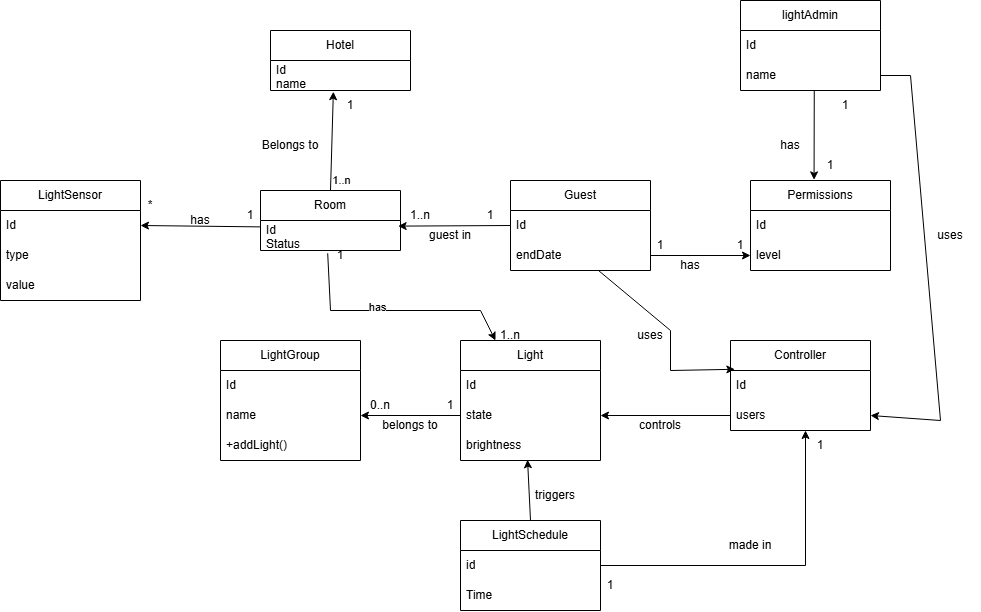

The diagram above was exported from draw.io. Its source (the exported page's mxGraphModel, read from the mxfile embedded in the PNG):
<mxGraphModel dx="2153" dy="659" grid="1" gridSize="10" guides="1" tooltips="1" connect="1" arrows="1" fold="1" page="1" pageScale="1" pageWidth="850" pageHeight="1100" background="#FFFFFF" math="0" shadow="0">
  <root>
    <mxCell id="0" />
    <mxCell id="1" parent="0" />
    <mxCell id="LyduAtQ5JhE_To4H_pR6-1" parent="1" style="swimlane;fontStyle=0;childLayout=stackLayout;horizontal=1;startSize=30;horizontalStack=0;resizeParent=1;resizeParentMax=0;resizeLast=0;collapsible=1;marginBottom=0;whiteSpace=wrap;html=1;" value="Room" vertex="1">
      <mxGeometry height="60" width="140" x="130" y="240" as="geometry" />
    </mxCell>
    <mxCell id="LyduAtQ5JhE_To4H_pR6-2" parent="LyduAtQ5JhE_To4H_pR6-1" style="text;strokeColor=none;fillColor=none;align=left;verticalAlign=middle;spacingLeft=4;spacingRight=4;overflow=hidden;points=[[0,0.5],[1,0.5]];portConstraint=eastwest;rotatable=0;whiteSpace=wrap;html=1;" value="Id&lt;div&gt;Status&lt;/div&gt;" vertex="1">
      <mxGeometry height="30" width="140" y="30" as="geometry" />
    </mxCell>
    <mxCell id="LyduAtQ5JhE_To4H_pR6-5" parent="1" style="swimlane;fontStyle=0;childLayout=stackLayout;horizontal=1;startSize=30;horizontalStack=0;resizeParent=1;resizeParentMax=0;resizeLast=0;collapsible=1;marginBottom=0;whiteSpace=wrap;html=1;" value="Hotel" vertex="1">
      <mxGeometry height="60" width="140" x="140" y="80" as="geometry" />
    </mxCell>
    <mxCell id="LyduAtQ5JhE_To4H_pR6-6" parent="LyduAtQ5JhE_To4H_pR6-5" style="text;strokeColor=none;fillColor=none;align=left;verticalAlign=middle;spacingLeft=4;spacingRight=4;overflow=hidden;points=[[0,0.5],[1,0.5]];portConstraint=eastwest;rotatable=0;whiteSpace=wrap;html=1;" value="Id&lt;div&gt;name&lt;/div&gt;" vertex="1">
      <mxGeometry height="30" width="140" y="30" as="geometry" />
    </mxCell>
    <mxCell id="LyduAtQ5JhE_To4H_pR6-9" parent="1" style="swimlane;fontStyle=0;childLayout=stackLayout;horizontal=1;startSize=30;horizontalStack=0;resizeParent=1;resizeParentMax=0;resizeLast=0;collapsible=1;marginBottom=0;whiteSpace=wrap;html=1;" value="lightAdmin" vertex="1">
      <mxGeometry height="90" width="140" x="610" y="50" as="geometry" />
    </mxCell>
    <mxCell id="LyduAtQ5JhE_To4H_pR6-10" parent="LyduAtQ5JhE_To4H_pR6-9" style="text;strokeColor=none;fillColor=none;align=left;verticalAlign=middle;spacingLeft=4;spacingRight=4;overflow=hidden;points=[[0,0.5],[1,0.5]];portConstraint=eastwest;rotatable=0;whiteSpace=wrap;html=1;" value="Id" vertex="1">
      <mxGeometry height="30" width="140" y="30" as="geometry" />
    </mxCell>
    <mxCell id="LyduAtQ5JhE_To4H_pR6-11" parent="LyduAtQ5JhE_To4H_pR6-9" style="text;strokeColor=none;fillColor=none;align=left;verticalAlign=middle;spacingLeft=4;spacingRight=4;overflow=hidden;points=[[0,0.5],[1,0.5]];portConstraint=eastwest;rotatable=0;whiteSpace=wrap;html=1;" value="name" vertex="1">
      <mxGeometry height="30" width="140" y="60" as="geometry" />
    </mxCell>
    <mxCell id="LyduAtQ5JhE_To4H_pR6-13" parent="1" style="swimlane;fontStyle=0;childLayout=stackLayout;horizontal=1;startSize=30;horizontalStack=0;resizeParent=1;resizeParentMax=0;resizeLast=0;collapsible=1;marginBottom=0;whiteSpace=wrap;html=1;" value="Permissions" vertex="1">
      <mxGeometry height="90" width="140" x="620" y="230" as="geometry" />
    </mxCell>
    <mxCell id="LyduAtQ5JhE_To4H_pR6-14" parent="LyduAtQ5JhE_To4H_pR6-13" style="text;strokeColor=none;fillColor=none;align=left;verticalAlign=middle;spacingLeft=4;spacingRight=4;overflow=hidden;points=[[0,0.5],[1,0.5]];portConstraint=eastwest;rotatable=0;whiteSpace=wrap;html=1;" value="Id" vertex="1">
      <mxGeometry height="30" width="140" y="30" as="geometry" />
    </mxCell>
    <mxCell id="LyduAtQ5JhE_To4H_pR6-15" parent="LyduAtQ5JhE_To4H_pR6-13" style="text;strokeColor=none;fillColor=none;align=left;verticalAlign=middle;spacingLeft=4;spacingRight=4;overflow=hidden;points=[[0,0.5],[1,0.5]];portConstraint=eastwest;rotatable=0;whiteSpace=wrap;html=1;" value="level" vertex="1">
      <mxGeometry height="30" width="140" y="60" as="geometry" />
    </mxCell>
    <mxCell id="LyduAtQ5JhE_To4H_pR6-17" parent="1" style="swimlane;fontStyle=0;childLayout=stackLayout;horizontal=1;startSize=30;horizontalStack=0;resizeParent=1;resizeParentMax=0;resizeLast=0;collapsible=1;marginBottom=0;whiteSpace=wrap;html=1;" value="LightGroup" vertex="1">
      <mxGeometry height="120" width="140" x="90" y="390" as="geometry" />
    </mxCell>
    <mxCell id="LyduAtQ5JhE_To4H_pR6-18" parent="LyduAtQ5JhE_To4H_pR6-17" style="text;strokeColor=none;fillColor=none;align=left;verticalAlign=middle;spacingLeft=4;spacingRight=4;overflow=hidden;points=[[0,0.5],[1,0.5]];portConstraint=eastwest;rotatable=0;whiteSpace=wrap;html=1;" value="Id" vertex="1">
      <mxGeometry height="30" width="140" y="30" as="geometry" />
    </mxCell>
    <mxCell id="LyduAtQ5JhE_To4H_pR6-19" parent="LyduAtQ5JhE_To4H_pR6-17" style="text;strokeColor=none;fillColor=none;align=left;verticalAlign=middle;spacingLeft=4;spacingRight=4;overflow=hidden;points=[[0,0.5],[1,0.5]];portConstraint=eastwest;rotatable=0;whiteSpace=wrap;html=1;" value="name" vertex="1">
      <mxGeometry height="30" width="140" y="60" as="geometry" />
    </mxCell>
    <mxCell id="LyduAtQ5JhE_To4H_pR6-69" parent="LyduAtQ5JhE_To4H_pR6-17" style="text;strokeColor=none;fillColor=none;align=left;verticalAlign=middle;spacingLeft=4;spacingRight=4;overflow=hidden;points=[[0,0.5],[1,0.5]];portConstraint=eastwest;rotatable=0;whiteSpace=wrap;html=1;" value="+addLight()" vertex="1">
      <mxGeometry height="30" width="140" y="90" as="geometry" />
    </mxCell>
    <mxCell id="LyduAtQ5JhE_To4H_pR6-21" parent="1" style="swimlane;fontStyle=0;childLayout=stackLayout;horizontal=1;startSize=30;horizontalStack=0;resizeParent=1;resizeParentMax=0;resizeLast=0;collapsible=1;marginBottom=0;whiteSpace=wrap;html=1;" value="Light" vertex="1">
      <mxGeometry height="120" width="140" x="330" y="390" as="geometry" />
    </mxCell>
    <mxCell id="LyduAtQ5JhE_To4H_pR6-22" parent="LyduAtQ5JhE_To4H_pR6-21" style="text;strokeColor=none;fillColor=none;align=left;verticalAlign=middle;spacingLeft=4;spacingRight=4;overflow=hidden;points=[[0,0.5],[1,0.5]];portConstraint=eastwest;rotatable=0;whiteSpace=wrap;html=1;" value="Id" vertex="1">
      <mxGeometry height="30" width="140" y="30" as="geometry" />
    </mxCell>
    <mxCell id="LyduAtQ5JhE_To4H_pR6-23" parent="LyduAtQ5JhE_To4H_pR6-21" style="text;strokeColor=none;fillColor=none;align=left;verticalAlign=middle;spacingLeft=4;spacingRight=4;overflow=hidden;points=[[0,0.5],[1,0.5]];portConstraint=eastwest;rotatable=0;whiteSpace=wrap;html=1;" value="state" vertex="1">
      <mxGeometry height="30" width="140" y="60" as="geometry" />
    </mxCell>
    <mxCell id="LyduAtQ5JhE_To4H_pR6-24" parent="LyduAtQ5JhE_To4H_pR6-21" style="text;strokeColor=none;fillColor=none;align=left;verticalAlign=middle;spacingLeft=4;spacingRight=4;overflow=hidden;points=[[0,0.5],[1,0.5]];portConstraint=eastwest;rotatable=0;whiteSpace=wrap;html=1;" value="brightness" vertex="1">
      <mxGeometry height="30" width="140" y="90" as="geometry" />
    </mxCell>
    <mxCell id="LyduAtQ5JhE_To4H_pR6-25" parent="1" style="swimlane;fontStyle=0;childLayout=stackLayout;horizontal=1;startSize=30;horizontalStack=0;resizeParent=1;resizeParentMax=0;resizeLast=0;collapsible=1;marginBottom=0;whiteSpace=wrap;html=1;" value="Controller" vertex="1">
      <mxGeometry height="90" width="140" x="600" y="390" as="geometry" />
    </mxCell>
    <mxCell id="LyduAtQ5JhE_To4H_pR6-26" parent="LyduAtQ5JhE_To4H_pR6-25" style="text;strokeColor=none;fillColor=none;align=left;verticalAlign=middle;spacingLeft=4;spacingRight=4;overflow=hidden;points=[[0,0.5],[1,0.5]];portConstraint=eastwest;rotatable=0;whiteSpace=wrap;html=1;" value="Id" vertex="1">
      <mxGeometry height="30" width="140" y="30" as="geometry" />
    </mxCell>
    <mxCell id="LyduAtQ5JhE_To4H_pR6-27" parent="LyduAtQ5JhE_To4H_pR6-25" style="text;strokeColor=none;fillColor=none;align=left;verticalAlign=middle;spacingLeft=4;spacingRight=4;overflow=hidden;points=[[0,0.5],[1,0.5]];portConstraint=eastwest;rotatable=0;whiteSpace=wrap;html=1;" value="users" vertex="1">
      <mxGeometry height="30" width="140" y="60" as="geometry" />
    </mxCell>
    <mxCell id="LyduAtQ5JhE_To4H_pR6-29" parent="1" style="swimlane;fontStyle=0;childLayout=stackLayout;horizontal=1;startSize=30;horizontalStack=0;resizeParent=1;resizeParentMax=0;resizeLast=0;collapsible=1;marginBottom=0;whiteSpace=wrap;html=1;" value="Guest" vertex="1">
      <mxGeometry height="90" width="140" x="380" y="230" as="geometry" />
    </mxCell>
    <mxCell id="LyduAtQ5JhE_To4H_pR6-30" parent="LyduAtQ5JhE_To4H_pR6-29" style="text;strokeColor=none;fillColor=none;align=left;verticalAlign=middle;spacingLeft=4;spacingRight=4;overflow=hidden;points=[[0,0.5],[1,0.5]];portConstraint=eastwest;rotatable=0;whiteSpace=wrap;html=1;" value="Id" vertex="1">
      <mxGeometry height="30" width="140" y="30" as="geometry" />
    </mxCell>
    <mxCell id="LyduAtQ5JhE_To4H_pR6-31" parent="LyduAtQ5JhE_To4H_pR6-29" style="text;strokeColor=none;fillColor=none;align=left;verticalAlign=middle;spacingLeft=4;spacingRight=4;overflow=hidden;points=[[0,0.5],[1,0.5]];portConstraint=eastwest;rotatable=0;whiteSpace=wrap;html=1;" value="endDate" vertex="1">
      <mxGeometry height="30" width="140" y="60" as="geometry" />
    </mxCell>
    <mxCell id="LyduAtQ5JhE_To4H_pR6-33" edge="1" parent="1" source="LyduAtQ5JhE_To4H_pR6-1" style="endArrow=classic;html=1;rounded=0;exitX=0.5;exitY=0;exitDx=0;exitDy=0;entryX=0.449;entryY=1.04;entryDx=0;entryDy=0;entryPerimeter=0;" target="LyduAtQ5JhE_To4H_pR6-6" value="">
      <mxGeometry height="50" relative="1" width="50" as="geometry">
        <mxPoint x="450" y="340" as="sourcePoint" />
        <mxPoint x="500" y="290" as="targetPoint" />
      </mxGeometry>
    </mxCell>
    <mxCell id="LyduAtQ5JhE_To4H_pR6-45" connectable="0" parent="LyduAtQ5JhE_To4H_pR6-33" style="edgeLabel;html=1;align=center;verticalAlign=middle;resizable=0;points=[];" value="1..n" vertex="1">
      <mxGeometry relative="1" x="-0.7793" y="-2" as="geometry">
        <mxPoint x="8" y="1" as="offset" />
      </mxGeometry>
    </mxCell>
    <mxCell id="LyduAtQ5JhE_To4H_pR6-37" edge="1" parent="1" source="LyduAtQ5JhE_To4H_pR6-30" style="endArrow=classic;html=1;rounded=0;entryX=0.983;entryY=0.187;entryDx=0;entryDy=0;entryPerimeter=0;exitX=0;exitY=0.5;exitDx=0;exitDy=0;" target="LyduAtQ5JhE_To4H_pR6-2" value="">
      <mxGeometry height="50" relative="1" width="50" as="geometry">
        <mxPoint x="450" y="340" as="sourcePoint" />
        <mxPoint x="340" y="230" as="targetPoint" />
      </mxGeometry>
    </mxCell>
    <mxCell id="LyduAtQ5JhE_To4H_pR6-38" edge="1" parent="1" source="LyduAtQ5JhE_To4H_pR6-23" style="endArrow=classic;html=1;rounded=0;exitX=0;exitY=0.5;exitDx=0;exitDy=0;entryX=1;entryY=0.5;entryDx=0;entryDy=0;" target="LyduAtQ5JhE_To4H_pR6-19" value="">
      <mxGeometry height="50" relative="1" width="50" as="geometry">
        <mxPoint x="450" y="340" as="sourcePoint" />
        <mxPoint x="500" y="290" as="targetPoint" />
      </mxGeometry>
    </mxCell>
    <mxCell id="LyduAtQ5JhE_To4H_pR6-39" edge="1" parent="1" source="LyduAtQ5JhE_To4H_pR6-27" style="endArrow=classic;html=1;rounded=0;exitX=0;exitY=0.5;exitDx=0;exitDy=0;entryX=1;entryY=0.5;entryDx=0;entryDy=0;" target="LyduAtQ5JhE_To4H_pR6-23" value="">
      <mxGeometry height="50" relative="1" width="50" as="geometry">
        <mxPoint x="450" y="350" as="sourcePoint" />
        <mxPoint x="500" y="300" as="targetPoint" />
      </mxGeometry>
    </mxCell>
    <mxCell id="LyduAtQ5JhE_To4H_pR6-40" edge="1" parent="1" source="LyduAtQ5JhE_To4H_pR6-31" style="endArrow=classic;html=1;rounded=0;exitX=1;exitY=0.5;exitDx=0;exitDy=0;entryX=0;entryY=0.5;entryDx=0;entryDy=0;" target="LyduAtQ5JhE_To4H_pR6-15" value="">
      <mxGeometry height="50" relative="1" width="50" as="geometry">
        <mxPoint x="410" y="340" as="sourcePoint" />
        <mxPoint x="460" y="290" as="targetPoint" />
      </mxGeometry>
    </mxCell>
    <mxCell id="LyduAtQ5JhE_To4H_pR6-41" edge="1" parent="1" source="LyduAtQ5JhE_To4H_pR6-11" style="endArrow=classic;html=1;rounded=0;exitX=0.527;exitY=0.993;exitDx=0;exitDy=0;exitPerimeter=0;entryX=0.454;entryY=-0.007;entryDx=0;entryDy=0;entryPerimeter=0;" target="LyduAtQ5JhE_To4H_pR6-13" value="">
      <mxGeometry height="50" relative="1" width="50" as="geometry">
        <mxPoint x="684.3400000000001" y="169.19000000000005" as="sourcePoint" />
        <mxPoint x="460" y="290" as="targetPoint" />
      </mxGeometry>
    </mxCell>
    <mxCell id="LyduAtQ5JhE_To4H_pR6-42" edge="1" parent="1" source="LyduAtQ5JhE_To4H_pR6-11" style="endArrow=classic;html=1;rounded=0;curved=0;exitX=1;exitY=0.5;exitDx=0;exitDy=0;entryX=1;entryY=0.5;entryDx=0;entryDy=0;" target="LyduAtQ5JhE_To4H_pR6-27" value="">
      <mxGeometry height="50" relative="1" width="50" as="geometry">
        <Array as="points">
          <mxPoint x="780" y="125" />
          <mxPoint x="810" y="470" />
        </Array>
        <mxPoint x="410" y="340" as="sourcePoint" />
        <mxPoint x="790" y="470" as="targetPoint" />
      </mxGeometry>
    </mxCell>
    <mxCell id="LyduAtQ5JhE_To4H_pR6-43" edge="1" parent="1" source="LyduAtQ5JhE_To4H_pR6-31" style="endArrow=classic;html=1;rounded=0;curved=0;entryX=0.031;entryY=-0.04;entryDx=0;entryDy=0;entryPerimeter=0;" target="LyduAtQ5JhE_To4H_pR6-26" value="">
      <mxGeometry height="50" relative="1" width="50" as="geometry">
        <Array as="points">
          <mxPoint x="540" y="380" />
          <mxPoint x="540" y="420" />
        </Array>
        <mxPoint x="448.46000000000004" y="350.81000000000006" as="sourcePoint" />
        <mxPoint x="540" y="430" as="targetPoint" />
      </mxGeometry>
    </mxCell>
    <mxCell id="LyduAtQ5JhE_To4H_pR6-44" parent="1" style="text;html=1;whiteSpace=wrap;strokeColor=none;fillColor=none;align=center;verticalAlign=middle;rounded=0;" value="Belongs to" vertex="1">
      <mxGeometry height="30" width="60" x="130" y="180" as="geometry" />
    </mxCell>
    <mxCell id="LyduAtQ5JhE_To4H_pR6-46" parent="1" style="text;html=1;whiteSpace=wrap;strokeColor=none;fillColor=none;align=center;verticalAlign=middle;rounded=0;" value="1" vertex="1">
      <mxGeometry height="30" width="60" x="190" y="140" as="geometry" />
    </mxCell>
    <mxCell id="LyduAtQ5JhE_To4H_pR6-47" parent="1" style="text;html=1;whiteSpace=wrap;strokeColor=none;fillColor=none;align=center;verticalAlign=middle;rounded=0;" value="1" vertex="1">
      <mxGeometry height="30" width="60" x="330" y="250" as="geometry" />
    </mxCell>
    <mxCell id="LyduAtQ5JhE_To4H_pR6-48" parent="1" style="text;html=1;whiteSpace=wrap;strokeColor=none;fillColor=none;align=center;verticalAlign=middle;rounded=0;" value="1..n" vertex="1">
      <mxGeometry height="30" width="60" x="260" y="250" as="geometry" />
    </mxCell>
    <mxCell id="LyduAtQ5JhE_To4H_pR6-49" parent="1" style="text;html=1;whiteSpace=wrap;strokeColor=none;fillColor=none;align=center;verticalAlign=middle;rounded=0;" value="guest in" vertex="1">
      <mxGeometry height="30" width="60" x="290" y="270" as="geometry" />
    </mxCell>
    <mxCell id="LyduAtQ5JhE_To4H_pR6-50" parent="1" style="text;html=1;whiteSpace=wrap;strokeColor=none;fillColor=none;align=center;verticalAlign=middle;rounded=0;" value="uses" vertex="1">
      <mxGeometry height="30" width="60" x="790" y="270" as="geometry" />
    </mxCell>
    <mxCell id="LyduAtQ5JhE_To4H_pR6-51" parent="1" style="text;html=1;whiteSpace=wrap;strokeColor=none;fillColor=none;align=center;verticalAlign=middle;rounded=0;" value="has" vertex="1">
      <mxGeometry height="30" width="60" x="630" y="180" as="geometry" />
    </mxCell>
    <mxCell id="LyduAtQ5JhE_To4H_pR6-52" parent="1" style="text;html=1;whiteSpace=wrap;strokeColor=none;fillColor=none;align=center;verticalAlign=middle;rounded=0;" value="has" vertex="1">
      <mxGeometry height="30" width="60" x="530" y="300" as="geometry" />
    </mxCell>
    <mxCell id="LyduAtQ5JhE_To4H_pR6-53" parent="1" style="text;html=1;whiteSpace=wrap;strokeColor=none;fillColor=none;align=center;verticalAlign=middle;rounded=0;" value="1" vertex="1">
      <mxGeometry height="30" width="60" x="500" y="280" as="geometry" />
    </mxCell>
    <mxCell id="LyduAtQ5JhE_To4H_pR6-55" parent="1" style="text;html=1;whiteSpace=wrap;strokeColor=none;fillColor=none;align=center;verticalAlign=middle;rounded=0;" value="1" vertex="1">
      <mxGeometry height="30" width="30" x="700" y="140" as="geometry" />
    </mxCell>
    <mxCell id="LyduAtQ5JhE_To4H_pR6-56" parent="1" style="text;html=1;whiteSpace=wrap;strokeColor=none;fillColor=none;align=center;verticalAlign=middle;rounded=0;" value="1" vertex="1">
      <mxGeometry height="30" width="60" x="580" y="280" as="geometry" />
    </mxCell>
    <mxCell id="LyduAtQ5JhE_To4H_pR6-57" parent="1" style="text;html=1;whiteSpace=wrap;strokeColor=none;fillColor=none;align=center;verticalAlign=middle;rounded=0;" value="1" vertex="1">
      <mxGeometry height="30" width="60" x="670" y="200" as="geometry" />
    </mxCell>
    <mxCell id="LyduAtQ5JhE_To4H_pR6-59" parent="1" style="text;html=1;whiteSpace=wrap;strokeColor=none;fillColor=none;align=center;verticalAlign=middle;rounded=0;" value="belongs to" vertex="1">
      <mxGeometry height="30" width="60" x="250" y="460" as="geometry" />
    </mxCell>
    <mxCell id="LyduAtQ5JhE_To4H_pR6-60" parent="1" style="text;html=1;whiteSpace=wrap;strokeColor=none;fillColor=none;align=center;verticalAlign=middle;rounded=0;" value="0..n" vertex="1">
      <mxGeometry height="30" width="60" x="220" y="440" as="geometry" />
    </mxCell>
    <mxCell id="LyduAtQ5JhE_To4H_pR6-61" parent="1" style="text;html=1;whiteSpace=wrap;strokeColor=none;fillColor=none;align=center;verticalAlign=middle;rounded=0;" value="1" vertex="1">
      <mxGeometry height="30" width="60" x="290" y="440" as="geometry" />
    </mxCell>
    <mxCell id="LyduAtQ5JhE_To4H_pR6-64" parent="1" style="text;html=1;whiteSpace=wrap;strokeColor=none;fillColor=none;align=center;verticalAlign=middle;rounded=0;" value="controls" vertex="1">
      <mxGeometry height="30" width="60" x="500" y="460" as="geometry" />
    </mxCell>
    <mxCell id="LyduAtQ5JhE_To4H_pR6-66" parent="1" style="text;html=1;whiteSpace=wrap;strokeColor=none;fillColor=none;align=center;verticalAlign=middle;rounded=0;" value="uses" vertex="1">
      <mxGeometry height="30" width="60" x="490" y="370" as="geometry" />
    </mxCell>
    <mxCell id="LyduAtQ5JhE_To4H_pR6-70" edge="1" parent="1" source="LyduAtQ5JhE_To4H_pR6-2" style="endArrow=classic;html=1;rounded=0;curved=0;exitX=0.48;exitY=1.093;exitDx=0;exitDy=0;exitPerimeter=0;entryX=0.25;entryY=0;entryDx=0;entryDy=0;" target="LyduAtQ5JhE_To4H_pR6-21" value="">
      <mxGeometry height="50" relative="1" width="50" as="geometry">
        <Array as="points">
          <mxPoint x="200" y="360" />
          <mxPoint x="350" y="360" />
        </Array>
        <mxPoint x="400" y="430" as="sourcePoint" />
        <mxPoint x="450" y="380" as="targetPoint" />
      </mxGeometry>
    </mxCell>
    <mxCell id="LyduAtQ5JhE_To4H_pR6-71" connectable="0" parent="LyduAtQ5JhE_To4H_pR6-70" style="edgeLabel;html=1;align=center;verticalAlign=middle;resizable=0;points=[];" value="has" vertex="1">
      <mxGeometry relative="1" x="-0.139" y="4" as="geometry">
        <mxPoint as="offset" />
      </mxGeometry>
    </mxCell>
    <mxCell id="LyduAtQ5JhE_To4H_pR6-72" parent="1" style="text;html=1;whiteSpace=wrap;strokeColor=none;fillColor=none;align=center;verticalAlign=middle;rounded=0;" value="1" vertex="1">
      <mxGeometry height="30" width="60" x="180" y="290" as="geometry" />
    </mxCell>
    <mxCell id="LyduAtQ5JhE_To4H_pR6-73" parent="1" style="text;html=1;whiteSpace=wrap;strokeColor=none;fillColor=none;align=center;verticalAlign=middle;rounded=0;" value="1..n" vertex="1">
      <mxGeometry height="30" width="60" x="350" y="370" as="geometry" />
    </mxCell>
    <mxCell id="LyduAtQ5JhE_To4H_pR6-74" parent="1" style="swimlane;fontStyle=0;childLayout=stackLayout;horizontal=1;startSize=30;horizontalStack=0;resizeParent=1;resizeParentMax=0;resizeLast=0;collapsible=1;marginBottom=0;whiteSpace=wrap;html=1;" value="LightSensor" vertex="1">
      <mxGeometry height="120" width="140" x="-130" y="230" as="geometry" />
    </mxCell>
    <mxCell id="LyduAtQ5JhE_To4H_pR6-75" parent="LyduAtQ5JhE_To4H_pR6-74" style="text;strokeColor=none;fillColor=none;align=left;verticalAlign=middle;spacingLeft=4;spacingRight=4;overflow=hidden;points=[[0,0.5],[1,0.5]];portConstraint=eastwest;rotatable=0;whiteSpace=wrap;html=1;" value="Id" vertex="1">
      <mxGeometry height="30" width="140" y="30" as="geometry" />
    </mxCell>
    <mxCell id="LyduAtQ5JhE_To4H_pR6-76" parent="LyduAtQ5JhE_To4H_pR6-74" style="text;strokeColor=none;fillColor=none;align=left;verticalAlign=middle;spacingLeft=4;spacingRight=4;overflow=hidden;points=[[0,0.5],[1,0.5]];portConstraint=eastwest;rotatable=0;whiteSpace=wrap;html=1;" value="type" vertex="1">
      <mxGeometry height="30" width="140" y="60" as="geometry" />
    </mxCell>
    <mxCell id="LyduAtQ5JhE_To4H_pR6-77" parent="LyduAtQ5JhE_To4H_pR6-74" style="text;strokeColor=none;fillColor=none;align=left;verticalAlign=middle;spacingLeft=4;spacingRight=4;overflow=hidden;points=[[0,0.5],[1,0.5]];portConstraint=eastwest;rotatable=0;whiteSpace=wrap;html=1;" value="value" vertex="1">
      <mxGeometry height="30" width="140" y="90" as="geometry" />
    </mxCell>
    <mxCell id="LyduAtQ5JhE_To4H_pR6-78" edge="1" parent="1" source="LyduAtQ5JhE_To4H_pR6-2" style="endArrow=classic;html=1;rounded=0;exitX=-0.003;exitY=0.213;exitDx=0;exitDy=0;exitPerimeter=0;entryX=1;entryY=0.5;entryDx=0;entryDy=0;" target="LyduAtQ5JhE_To4H_pR6-75" value="">
      <mxGeometry height="50" relative="1" width="50" as="geometry">
        <mxPoint x="410" y="370" as="sourcePoint" />
        <mxPoint x="460" y="320" as="targetPoint" />
      </mxGeometry>
    </mxCell>
    <mxCell id="LyduAtQ5JhE_To4H_pR6-79" parent="1" style="text;html=1;whiteSpace=wrap;strokeColor=none;fillColor=none;align=center;verticalAlign=middle;rounded=0;" value="has" vertex="1">
      <mxGeometry height="30" width="60" x="40" y="255" as="geometry" />
    </mxCell>
    <mxCell id="LyduAtQ5JhE_To4H_pR6-80" parent="1" style="text;html=1;whiteSpace=wrap;strokeColor=none;fillColor=none;align=center;verticalAlign=middle;rounded=0;" value="1" vertex="1">
      <mxGeometry height="30" width="60" x="90" y="250" as="geometry" />
    </mxCell>
    <mxCell id="LyduAtQ5JhE_To4H_pR6-81" parent="1" style="text;html=1;whiteSpace=wrap;strokeColor=none;fillColor=none;align=center;verticalAlign=middle;rounded=0;" value="*" vertex="1">
      <mxGeometry height="30" width="60" x="-10" y="240" as="geometry" />
    </mxCell>
    <mxCell id="LyduAtQ5JhE_To4H_pR6-83" parent="1" style="swimlane;fontStyle=0;childLayout=stackLayout;horizontal=1;startSize=30;horizontalStack=0;resizeParent=1;resizeParentMax=0;resizeLast=0;collapsible=1;marginBottom=0;whiteSpace=wrap;html=1;" value="LightSchedule" vertex="1">
      <mxGeometry height="90" width="140" x="330" y="570" as="geometry" />
    </mxCell>
    <mxCell id="LyduAtQ5JhE_To4H_pR6-84" parent="LyduAtQ5JhE_To4H_pR6-83" style="text;strokeColor=none;fillColor=none;align=left;verticalAlign=middle;spacingLeft=4;spacingRight=4;overflow=hidden;points=[[0,0.5],[1,0.5]];portConstraint=eastwest;rotatable=0;whiteSpace=wrap;html=1;" value="id" vertex="1">
      <mxGeometry height="30" width="140" y="30" as="geometry" />
    </mxCell>
    <mxCell id="LyduAtQ5JhE_To4H_pR6-86" parent="LyduAtQ5JhE_To4H_pR6-83" style="text;strokeColor=none;fillColor=none;align=left;verticalAlign=middle;spacingLeft=4;spacingRight=4;overflow=hidden;points=[[0,0.5],[1,0.5]];portConstraint=eastwest;rotatable=0;whiteSpace=wrap;html=1;" value="Time" vertex="1">
      <mxGeometry height="30" width="140" y="60" as="geometry" />
    </mxCell>
    <mxCell id="LyduAtQ5JhE_To4H_pR6-87" edge="1" parent="1" source="LyduAtQ5JhE_To4H_pR6-83" style="endArrow=classic;html=1;rounded=0;exitX=0.5;exitY=0;exitDx=0;exitDy=0;entryX=0.479;entryY=0.975;entryDx=0;entryDy=0;entryPerimeter=0;" target="LyduAtQ5JhE_To4H_pR6-24" value="">
      <mxGeometry height="50" relative="1" width="50" as="geometry">
        <mxPoint x="290" y="370" as="sourcePoint" />
        <mxPoint x="340" y="320" as="targetPoint" />
      </mxGeometry>
    </mxCell>
    <mxCell id="LyduAtQ5JhE_To4H_pR6-88" parent="1" style="text;html=1;whiteSpace=wrap;strokeColor=none;fillColor=none;align=center;verticalAlign=middle;rounded=0;" value="triggers" vertex="1">
      <mxGeometry height="30" width="60" x="395" y="530" as="geometry" />
    </mxCell>
    <mxCell id="LyduAtQ5JhE_To4H_pR6-90" parent="1" style="text;html=1;whiteSpace=wrap;strokeColor=none;fillColor=none;align=center;verticalAlign=middle;rounded=0;" value="1" vertex="1">
      <mxGeometry height="30" width="60" x="660" y="480" as="geometry" />
    </mxCell>
    <mxCell id="LyduAtQ5JhE_To4H_pR6-91" parent="1" style="text;html=1;whiteSpace=wrap;strokeColor=none;fillColor=none;align=center;verticalAlign=middle;rounded=0;" value="made in" vertex="1">
      <mxGeometry height="30" width="60" x="590" y="580" as="geometry" />
    </mxCell>
    <mxCell id="LyduAtQ5JhE_To4H_pR6-92" parent="1" style="text;html=1;whiteSpace=wrap;strokeColor=none;fillColor=none;align=center;verticalAlign=middle;rounded=0;" value="1" vertex="1">
      <mxGeometry height="30" width="60" x="450" y="620" as="geometry" />
    </mxCell>
    <mxCell id="LyduAtQ5JhE_To4H_pR6-93" edge="1" parent="1" source="LyduAtQ5JhE_To4H_pR6-84" style="endArrow=classic;html=1;rounded=0;exitX=1;exitY=0.5;exitDx=0;exitDy=0;entryX=0.25;entryY=0;entryDx=0;entryDy=0;" target="LyduAtQ5JhE_To4H_pR6-90" value="">
      <mxGeometry height="50" relative="1" width="50" as="geometry">
        <Array as="points">
          <mxPoint x="675" y="615" />
        </Array>
        <mxPoint x="290" y="390" as="sourcePoint" />
        <mxPoint x="340" y="340" as="targetPoint" />
      </mxGeometry>
    </mxCell>
  </root>
</mxGraphModel>